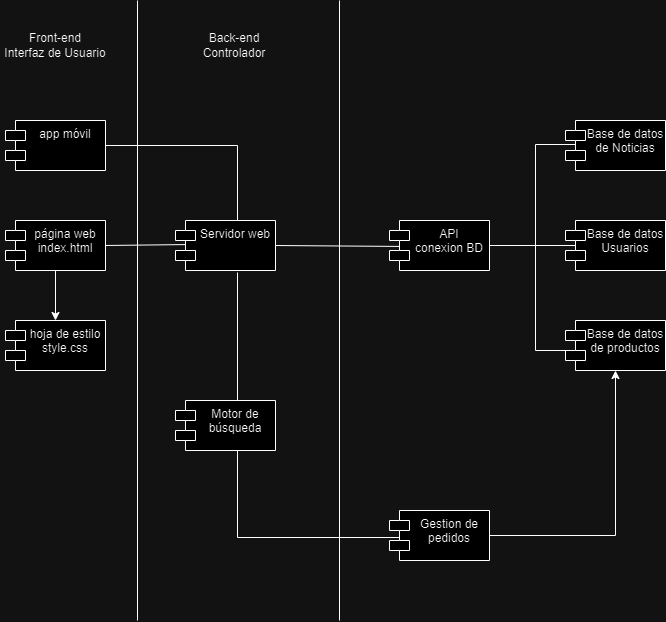

The diagram above was exported from draw.io. Its source (the exported page's mxGraphModel, read from the mxfile embedded in the PNG):
<mxGraphModel dx="1434" dy="738" grid="1" gridSize="10" guides="1" tooltips="1" connect="1" arrows="1" fold="1" page="1" pageScale="1" pageWidth="827" pageHeight="1169" math="0" shadow="0">
  <root>
    <mxCell id="0" />
    <mxCell id="1" parent="0" />
    <mxCell id="76H2nJ5u5pR_nodmgIpl-2" value="página web&lt;div&gt;index.html&lt;/div&gt;" style="shape=module;align=left;spacingLeft=20;align=center;verticalAlign=top;whiteSpace=wrap;html=1;" vertex="1" parent="1">
      <mxGeometry x="88" y="280" width="100" height="50" as="geometry" />
    </mxCell>
    <mxCell id="76H2nJ5u5pR_nodmgIpl-3" value="&lt;div&gt;&lt;span style=&quot;background-color: initial;&quot;&gt;hoja de estilo&lt;/span&gt;&lt;br&gt;&lt;/div&gt;&lt;div&gt;&lt;span style=&quot;background-color: initial;&quot;&gt;style.css&lt;/span&gt;&lt;/div&gt;" style="shape=module;align=left;spacingLeft=20;align=center;verticalAlign=top;whiteSpace=wrap;html=1;" vertex="1" parent="1">
      <mxGeometry x="88" y="380" width="100" height="50" as="geometry" />
    </mxCell>
    <mxCell id="76H2nJ5u5pR_nodmgIpl-5" value="" style="endArrow=classic;html=1;rounded=0;exitX=0.5;exitY=1;exitDx=0;exitDy=0;entryX=0.5;entryY=0;entryDx=0;entryDy=0;" edge="1" parent="1" source="76H2nJ5u5pR_nodmgIpl-2" target="76H2nJ5u5pR_nodmgIpl-3">
      <mxGeometry width="50" height="50" relative="1" as="geometry">
        <mxPoint x="448" y="410" as="sourcePoint" />
        <mxPoint x="498" y="360" as="targetPoint" />
      </mxGeometry>
    </mxCell>
    <mxCell id="76H2nJ5u5pR_nodmgIpl-10" value="" style="endArrow=none;html=1;rounded=0;exitX=1;exitY=0.5;exitDx=0;exitDy=0;entryX=0.15;entryY=0.48;entryDx=0;entryDy=0;entryPerimeter=0;" edge="1" parent="1" source="76H2nJ5u5pR_nodmgIpl-2" target="76H2nJ5u5pR_nodmgIpl-4">
      <mxGeometry width="50" height="50" relative="1" as="geometry">
        <mxPoint x="448" y="410" as="sourcePoint" />
        <mxPoint x="498" y="360" as="targetPoint" />
      </mxGeometry>
    </mxCell>
    <mxCell id="76H2nJ5u5pR_nodmgIpl-4" value="Servidor web" style="shape=module;align=left;spacingLeft=20;align=center;verticalAlign=top;whiteSpace=wrap;html=1;" vertex="1" parent="1">
      <mxGeometry x="258" y="280" width="100" height="50" as="geometry" />
    </mxCell>
    <mxCell id="76H2nJ5u5pR_nodmgIpl-13" value="" style="endArrow=none;html=1;rounded=0;exitX=1;exitY=0.5;exitDx=0;exitDy=0;entryX=0.19;entryY=0.52;entryDx=0;entryDy=0;entryPerimeter=0;" edge="1" parent="1" source="76H2nJ5u5pR_nodmgIpl-4" target="76H2nJ5u5pR_nodmgIpl-11">
      <mxGeometry width="50" height="50" relative="1" as="geometry">
        <mxPoint x="448" y="410" as="sourcePoint" />
        <mxPoint x="498" y="360" as="targetPoint" />
      </mxGeometry>
    </mxCell>
    <mxCell id="76H2nJ5u5pR_nodmgIpl-11" value="API&lt;div&gt;conexion BD&lt;/div&gt;" style="shape=module;align=left;spacingLeft=20;align=center;verticalAlign=top;whiteSpace=wrap;html=1;" vertex="1" parent="1">
      <mxGeometry x="472" y="280" width="100" height="50" as="geometry" />
    </mxCell>
    <mxCell id="76H2nJ5u5pR_nodmgIpl-15" value="" style="endArrow=none;html=1;rounded=0;exitX=1;exitY=0.5;exitDx=0;exitDy=0;entryX=0.22;entryY=0.5;entryDx=0;entryDy=0;entryPerimeter=0;" edge="1" parent="1" source="76H2nJ5u5pR_nodmgIpl-11" target="76H2nJ5u5pR_nodmgIpl-1">
      <mxGeometry width="50" height="50" relative="1" as="geometry">
        <mxPoint x="448" y="410" as="sourcePoint" />
        <mxPoint x="618" y="305" as="targetPoint" />
      </mxGeometry>
    </mxCell>
    <mxCell id="76H2nJ5u5pR_nodmgIpl-16" value="" style="endArrow=none;html=1;rounded=0;entryX=0.12;entryY=0.48;entryDx=0;entryDy=0;entryPerimeter=0;" edge="1" parent="1" target="76H2nJ5u5pR_nodmgIpl-14">
      <mxGeometry width="50" height="50" relative="1" as="geometry">
        <mxPoint x="618" y="204" as="sourcePoint" />
        <mxPoint x="498" y="360" as="targetPoint" />
      </mxGeometry>
    </mxCell>
    <mxCell id="76H2nJ5u5pR_nodmgIpl-17" value="" style="endArrow=none;html=1;rounded=0;" edge="1" parent="1">
      <mxGeometry width="50" height="50" relative="1" as="geometry">
        <mxPoint x="618" y="410" as="sourcePoint" />
        <mxPoint x="618" y="204" as="targetPoint" />
      </mxGeometry>
    </mxCell>
    <mxCell id="76H2nJ5u5pR_nodmgIpl-14" value="Base de datos de Noticias" style="shape=module;align=left;spacingLeft=20;align=center;verticalAlign=top;whiteSpace=wrap;html=1;" vertex="1" parent="1">
      <mxGeometry x="648" y="180" width="100" height="50" as="geometry" />
    </mxCell>
    <mxCell id="76H2nJ5u5pR_nodmgIpl-1" value="Base de datos&lt;div&gt;Usuarios&lt;/div&gt;" style="shape=module;align=left;spacingLeft=20;align=center;verticalAlign=top;whiteSpace=wrap;html=1;" vertex="1" parent="1">
      <mxGeometry x="648" y="280" width="100" height="50" as="geometry" />
    </mxCell>
    <mxCell id="76H2nJ5u5pR_nodmgIpl-18" value="Base de datos&lt;div&gt;de productos&lt;/div&gt;" style="shape=module;align=left;spacingLeft=20;align=center;verticalAlign=top;whiteSpace=wrap;html=1;" vertex="1" parent="1">
      <mxGeometry x="648" y="380" width="100" height="50" as="geometry" />
    </mxCell>
    <mxCell id="76H2nJ5u5pR_nodmgIpl-19" value="" style="endArrow=none;html=1;rounded=0;entryX=0.09;entryY=0.6;entryDx=0;entryDy=0;entryPerimeter=0;" edge="1" parent="1" target="76H2nJ5u5pR_nodmgIpl-18">
      <mxGeometry width="50" height="50" relative="1" as="geometry">
        <mxPoint x="618" y="410" as="sourcePoint" />
        <mxPoint x="498" y="360" as="targetPoint" />
      </mxGeometry>
    </mxCell>
    <mxCell id="76H2nJ5u5pR_nodmgIpl-20" value="" style="endArrow=none;html=1;rounded=0;" edge="1" parent="1">
      <mxGeometry width="50" height="50" relative="1" as="geometry">
        <mxPoint x="220" y="680" as="sourcePoint" />
        <mxPoint x="220" y="60" as="targetPoint" />
      </mxGeometry>
    </mxCell>
    <mxCell id="76H2nJ5u5pR_nodmgIpl-21" value="&lt;div&gt;Front-end&lt;/div&gt;Interfaz de Usuario" style="text;html=1;align=center;verticalAlign=middle;whiteSpace=wrap;rounded=0;" vertex="1" parent="1">
      <mxGeometry x="83" y="90" width="110" height="30" as="geometry" />
    </mxCell>
    <mxCell id="76H2nJ5u5pR_nodmgIpl-22" value="app móvil" style="shape=module;align=left;spacingLeft=20;align=center;verticalAlign=top;whiteSpace=wrap;html=1;" vertex="1" parent="1">
      <mxGeometry x="88" y="180" width="100" height="50" as="geometry" />
    </mxCell>
    <mxCell id="76H2nJ5u5pR_nodmgIpl-23" value="" style="endArrow=none;html=1;rounded=0;exitX=1;exitY=0.5;exitDx=0;exitDy=0;entryX=0.62;entryY=0;entryDx=0;entryDy=0;entryPerimeter=0;" edge="1" parent="1" source="76H2nJ5u5pR_nodmgIpl-22" target="76H2nJ5u5pR_nodmgIpl-4">
      <mxGeometry width="50" height="50" relative="1" as="geometry">
        <mxPoint x="390" y="410" as="sourcePoint" />
        <mxPoint x="440" y="360" as="targetPoint" />
        <Array as="points">
          <mxPoint x="320" y="205" />
        </Array>
      </mxGeometry>
    </mxCell>
    <mxCell id="76H2nJ5u5pR_nodmgIpl-24" value="" style="endArrow=none;html=1;rounded=0;" edge="1" parent="1">
      <mxGeometry width="50" height="50" relative="1" as="geometry">
        <mxPoint x="422" y="680" as="sourcePoint" />
        <mxPoint x="422" y="60" as="targetPoint" />
      </mxGeometry>
    </mxCell>
    <mxCell id="76H2nJ5u5pR_nodmgIpl-25" value="&lt;div&gt;Back-end&lt;/div&gt;Controlador" style="text;html=1;align=center;verticalAlign=middle;whiteSpace=wrap;rounded=0;" vertex="1" parent="1">
      <mxGeometry x="287" y="90" width="60" height="30" as="geometry" />
    </mxCell>
    <mxCell id="76H2nJ5u5pR_nodmgIpl-28" value="" style="endArrow=none;html=1;rounded=0;exitX=0.62;exitY=1.04;exitDx=0;exitDy=0;exitPerimeter=0;entryX=0.12;entryY=0.54;entryDx=0;entryDy=0;entryPerimeter=0;" edge="1" parent="1" source="76H2nJ5u5pR_nodmgIpl-4" target="76H2nJ5u5pR_nodmgIpl-27">
      <mxGeometry width="50" height="50" relative="1" as="geometry">
        <mxPoint x="390" y="410" as="sourcePoint" />
        <mxPoint x="440" y="360" as="targetPoint" />
        <Array as="points">
          <mxPoint x="320" y="597" />
        </Array>
      </mxGeometry>
    </mxCell>
    <mxCell id="76H2nJ5u5pR_nodmgIpl-27" value="Gestion de pedidos" style="shape=module;align=left;spacingLeft=20;align=center;verticalAlign=top;whiteSpace=wrap;html=1;" vertex="1" parent="1">
      <mxGeometry x="472" y="570" width="100" height="50" as="geometry" />
    </mxCell>
    <mxCell id="76H2nJ5u5pR_nodmgIpl-29" value="" style="endArrow=classic;html=1;rounded=0;exitX=1;exitY=0.5;exitDx=0;exitDy=0;entryX=0.5;entryY=1;entryDx=0;entryDy=0;" edge="1" parent="1" source="76H2nJ5u5pR_nodmgIpl-27" target="76H2nJ5u5pR_nodmgIpl-18">
      <mxGeometry width="50" height="50" relative="1" as="geometry">
        <mxPoint x="390" y="410" as="sourcePoint" />
        <mxPoint x="440" y="360" as="targetPoint" />
        <Array as="points">
          <mxPoint x="698" y="595" />
        </Array>
      </mxGeometry>
    </mxCell>
    <mxCell id="76H2nJ5u5pR_nodmgIpl-30" value="Motor de búsqueda" style="shape=module;align=left;spacingLeft=20;align=center;verticalAlign=top;whiteSpace=wrap;html=1;" vertex="1" parent="1">
      <mxGeometry x="258" y="460" width="100" height="50" as="geometry" />
    </mxCell>
  </root>
</mxGraphModel>